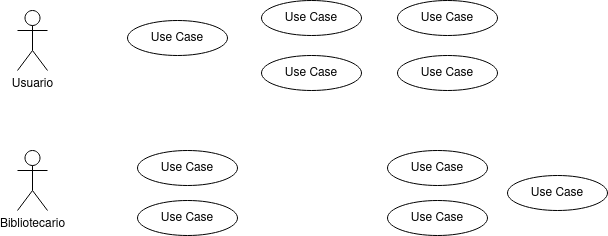

The diagram above was exported from draw.io. Its source (the exported page's mxGraphModel, read from the mxfile embedded in the PNG):
<mxGraphModel dx="1434" dy="795" grid="1" gridSize="10" guides="1" tooltips="1" connect="1" arrows="1" fold="1" page="1" pageScale="1" pageWidth="827" pageHeight="1169" math="0" shadow="0">
  <root>
    <mxCell id="0" />
    <mxCell id="1" parent="0" />
    <mxCell id="S6ESB-VSod_tNhJ8LFtg-1" value="Usuario" style="shape=umlActor;html=1;verticalLabelPosition=bottom;verticalAlign=top;align=center;" vertex="1" parent="1">
      <mxGeometry x="70" y="80" width="30" height="60" as="geometry" />
    </mxCell>
    <mxCell id="S6ESB-VSod_tNhJ8LFtg-2" value="Bibliotecario" style="shape=umlActor;html=1;verticalLabelPosition=bottom;verticalAlign=top;align=center;" vertex="1" parent="1">
      <mxGeometry x="70" y="220" width="30" height="60" as="geometry" />
    </mxCell>
    <mxCell id="S6ESB-VSod_tNhJ8LFtg-4" value="Use Case" style="ellipse;whiteSpace=wrap;html=1;" vertex="1" parent="1">
      <mxGeometry x="180" y="90" width="100" height="35" as="geometry" />
    </mxCell>
    <mxCell id="S6ESB-VSod_tNhJ8LFtg-7" value="Use Case" style="ellipse;whiteSpace=wrap;html=1;" vertex="1" parent="1">
      <mxGeometry x="440" y="270" width="100" height="35" as="geometry" />
    </mxCell>
    <mxCell id="S6ESB-VSod_tNhJ8LFtg-8" value="Use Case" style="ellipse;whiteSpace=wrap;html=1;" vertex="1" parent="1">
      <mxGeometry x="440" y="220" width="100" height="35" as="geometry" />
    </mxCell>
    <mxCell id="S6ESB-VSod_tNhJ8LFtg-9" value="Use Case" style="ellipse;whiteSpace=wrap;html=1;" vertex="1" parent="1">
      <mxGeometry x="314" y="125" width="100" height="35" as="geometry" />
    </mxCell>
    <mxCell id="S6ESB-VSod_tNhJ8LFtg-10" value="Use Case" style="ellipse;whiteSpace=wrap;html=1;" vertex="1" parent="1">
      <mxGeometry x="314" y="70" width="100" height="35" as="geometry" />
    </mxCell>
    <mxCell id="S6ESB-VSod_tNhJ8LFtg-11" value="Use Case" style="ellipse;whiteSpace=wrap;html=1;" vertex="1" parent="1">
      <mxGeometry x="450" y="125" width="100" height="35" as="geometry" />
    </mxCell>
    <mxCell id="S6ESB-VSod_tNhJ8LFtg-12" value="Use Case" style="ellipse;whiteSpace=wrap;html=1;" vertex="1" parent="1">
      <mxGeometry x="450" y="70" width="100" height="35" as="geometry" />
    </mxCell>
    <mxCell id="S6ESB-VSod_tNhJ8LFtg-13" value="Use Case" style="ellipse;whiteSpace=wrap;html=1;" vertex="1" parent="1">
      <mxGeometry x="560" y="245" width="100" height="35" as="geometry" />
    </mxCell>
    <mxCell id="S6ESB-VSod_tNhJ8LFtg-14" value="Use Case" style="ellipse;whiteSpace=wrap;html=1;" vertex="1" parent="1">
      <mxGeometry x="190" y="220" width="100" height="35" as="geometry" />
    </mxCell>
    <mxCell id="S6ESB-VSod_tNhJ8LFtg-15" value="Use Case" style="ellipse;whiteSpace=wrap;html=1;" vertex="1" parent="1">
      <mxGeometry x="190" y="270" width="100" height="35" as="geometry" />
    </mxCell>
  </root>
</mxGraphModel>